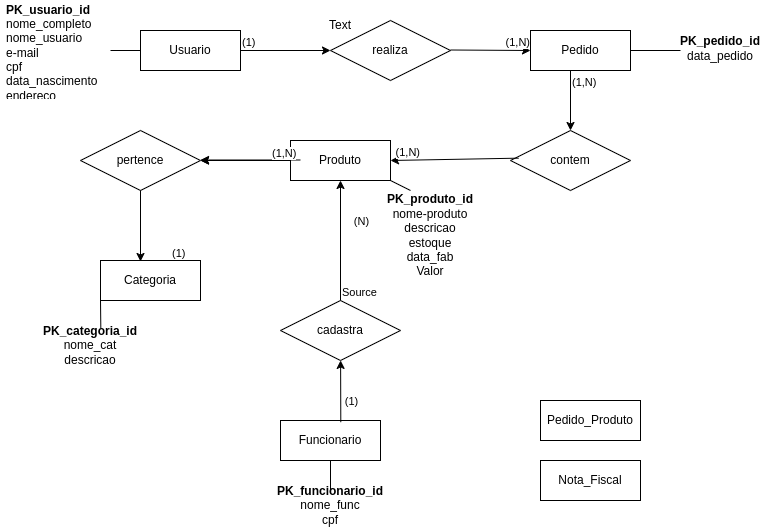

The diagram above was exported from draw.io. Its source (the exported page's mxGraphModel, read from the mxfile embedded in the PNG):
<mxGraphModel dx="1819" dy="582" grid="1" gridSize="10" guides="1" tooltips="1" connect="1" arrows="1" fold="1" page="1" pageScale="1" pageWidth="827" pageHeight="1169" math="0" shadow="0">
  <root>
    <mxCell id="0" />
    <mxCell id="1" parent="0" />
    <mxCell id="sYlHCZk7V6q_mppyx3u5-2" value="Usuario" style="whiteSpace=wrap;html=1;align=center;" vertex="1" parent="1">
      <mxGeometry x="90" y="80" width="100" height="40" as="geometry" />
    </mxCell>
    <mxCell id="sYlHCZk7V6q_mppyx3u5-4" value="&lt;font style=&quot;vertical-align: inherit;&quot;&gt;&lt;font style=&quot;vertical-align: inherit;&quot;&gt;Pedido&lt;/font&gt;&lt;/font&gt;" style="whiteSpace=wrap;html=1;align=center;" vertex="1" parent="1">
      <mxGeometry x="480" y="80" width="100" height="40" as="geometry" />
    </mxCell>
    <mxCell id="nL2EXG1Q6gML1dJ6U0c--2" value="" style="edgeStyle=orthogonalEdgeStyle;rounded=0;orthogonalLoop=1;jettySize=auto;html=1;" edge="1" parent="1" source="sYlHCZk7V6q_mppyx3u5-5" target="sYlHCZk7V6q_mppyx3u5-13">
      <mxGeometry relative="1" as="geometry" />
    </mxCell>
    <mxCell id="nL2EXG1Q6gML1dJ6U0c--6" value="" style="edgeStyle=orthogonalEdgeStyle;rounded=0;orthogonalLoop=1;jettySize=auto;html=1;" edge="1" parent="1" source="sYlHCZk7V6q_mppyx3u5-5" target="sYlHCZk7V6q_mppyx3u5-13">
      <mxGeometry relative="1" as="geometry" />
    </mxCell>
    <mxCell id="sYlHCZk7V6q_mppyx3u5-5" value="&lt;font style=&quot;vertical-align: inherit;&quot;&gt;&lt;font style=&quot;vertical-align: inherit;&quot;&gt;Produto&lt;/font&gt;&lt;/font&gt;" style="whiteSpace=wrap;html=1;align=center;" vertex="1" parent="1">
      <mxGeometry x="240" y="190" width="100" height="40" as="geometry" />
    </mxCell>
    <mxCell id="sYlHCZk7V6q_mppyx3u5-6" value="&lt;font style=&quot;vertical-align: inherit;&quot;&gt;&lt;font style=&quot;vertical-align: inherit;&quot;&gt;&lt;font style=&quot;vertical-align: inherit;&quot;&gt;&lt;font style=&quot;vertical-align: inherit;&quot;&gt;Pedido_Produto&lt;/font&gt;&lt;/font&gt;&lt;br&gt;&lt;/font&gt;&lt;/font&gt;" style="whiteSpace=wrap;html=1;align=center;" vertex="1" parent="1">
      <mxGeometry x="490" y="450" width="100" height="40" as="geometry" />
    </mxCell>
    <mxCell id="sYlHCZk7V6q_mppyx3u5-7" value="&lt;font style=&quot;vertical-align: inherit;&quot;&gt;&lt;font style=&quot;vertical-align: inherit;&quot;&gt;Categoria&lt;/font&gt;&lt;/font&gt;" style="whiteSpace=wrap;html=1;align=center;" vertex="1" parent="1">
      <mxGeometry x="50" y="310" width="100" height="40" as="geometry" />
    </mxCell>
    <mxCell id="sYlHCZk7V6q_mppyx3u5-8" value="&lt;font style=&quot;vertical-align: inherit;&quot;&gt;&lt;font style=&quot;vertical-align: inherit;&quot;&gt;&lt;font style=&quot;vertical-align: inherit;&quot;&gt;&lt;font style=&quot;vertical-align: inherit;&quot;&gt;Nota_Fiscal&lt;/font&gt;&lt;/font&gt;&lt;/font&gt;&lt;/font&gt;" style="whiteSpace=wrap;html=1;align=center;" vertex="1" parent="1">
      <mxGeometry x="490" y="510" width="100" height="40" as="geometry" />
    </mxCell>
    <mxCell id="sYlHCZk7V6q_mppyx3u5-11" value="&lt;font style=&quot;vertical-align: inherit;&quot;&gt;&lt;font style=&quot;vertical-align: inherit;&quot;&gt;realiza&lt;/font&gt;&lt;/font&gt;" style="shape=rhombus;perimeter=rhombusPerimeter;whiteSpace=wrap;html=1;align=center;" vertex="1" parent="1">
      <mxGeometry x="280" y="70" width="120" height="60" as="geometry" />
    </mxCell>
    <mxCell id="sYlHCZk7V6q_mppyx3u5-12" value="&lt;font style=&quot;vertical-align: inherit;&quot;&gt;&lt;font style=&quot;vertical-align: inherit;&quot;&gt;contem&lt;/font&gt;&lt;/font&gt;" style="shape=rhombus;perimeter=rhombusPerimeter;whiteSpace=wrap;html=1;align=center;" vertex="1" parent="1">
      <mxGeometry x="460" y="180" width="120" height="60" as="geometry" />
    </mxCell>
    <mxCell id="sYlHCZk7V6q_mppyx3u5-14" value="&lt;font style=&quot;vertical-align: inherit;&quot;&gt;&lt;font style=&quot;vertical-align: inherit;&quot;&gt;Funcionario&lt;/font&gt;&lt;/font&gt;" style="whiteSpace=wrap;html=1;align=center;" vertex="1" parent="1">
      <mxGeometry x="230" y="470" width="100" height="40" as="geometry" />
    </mxCell>
    <mxCell id="sYlHCZk7V6q_mppyx3u5-21" value="&lt;font style=&quot;vertical-align: inherit;&quot;&gt;&lt;font style=&quot;vertical-align: inherit;&quot;&gt;cadastra&lt;/font&gt;&lt;/font&gt;" style="shape=rhombus;perimeter=rhombusPerimeter;whiteSpace=wrap;html=1;align=center;" vertex="1" parent="1">
      <mxGeometry x="230" y="350" width="120" height="60" as="geometry" />
    </mxCell>
    <mxCell id="sYlHCZk7V6q_mppyx3u5-13" value="&lt;font style=&quot;vertical-align: inherit;&quot;&gt;&lt;font style=&quot;vertical-align: inherit;&quot;&gt;pertence&lt;/font&gt;&lt;/font&gt;" style="shape=rhombus;perimeter=rhombusPerimeter;whiteSpace=wrap;html=1;align=center;" vertex="1" parent="1">
      <mxGeometry x="30" y="180" width="120" height="60" as="geometry" />
    </mxCell>
    <mxCell id="sYlHCZk7V6q_mppyx3u5-46" value="" style="endArrow=classic;html=1;rounded=0;entryX=0;entryY=0.5;entryDx=0;entryDy=0;" edge="1" parent="1" target="sYlHCZk7V6q_mppyx3u5-11">
      <mxGeometry relative="1" as="geometry">
        <mxPoint x="190" y="100" as="sourcePoint" />
        <mxPoint x="270" y="100" as="targetPoint" />
      </mxGeometry>
    </mxCell>
    <mxCell id="sYlHCZk7V6q_mppyx3u5-48" value="(1)" style="edgeLabel;resizable=0;html=1;align=left;verticalAlign=bottom;" connectable="0" vertex="1" parent="sYlHCZk7V6q_mppyx3u5-46">
      <mxGeometry x="-1" relative="1" as="geometry" />
    </mxCell>
    <mxCell id="sYlHCZk7V6q_mppyx3u5-51" value="" style="endArrow=classic;html=1;rounded=0;" edge="1" parent="1">
      <mxGeometry relative="1" as="geometry">
        <mxPoint x="400" y="99.5" as="sourcePoint" />
        <mxPoint x="480" y="100" as="targetPoint" />
      </mxGeometry>
    </mxCell>
    <mxCell id="sYlHCZk7V6q_mppyx3u5-54" value="(1,N)" style="edgeLabel;resizable=0;html=1;align=right;verticalAlign=bottom;" connectable="0" vertex="1" parent="sYlHCZk7V6q_mppyx3u5-51">
      <mxGeometry x="1" relative="1" as="geometry" />
    </mxCell>
    <mxCell id="sYlHCZk7V6q_mppyx3u5-56" value="" style="endArrow=classic;html=1;rounded=0;entryX=0.5;entryY=0;entryDx=0;entryDy=0;" edge="1" parent="1" target="sYlHCZk7V6q_mppyx3u5-12">
      <mxGeometry relative="1" as="geometry">
        <mxPoint x="520" y="120" as="sourcePoint" />
        <mxPoint x="450" y="220" as="targetPoint" />
      </mxGeometry>
    </mxCell>
    <mxCell id="sYlHCZk7V6q_mppyx3u5-58" value="(1,N)" style="edgeLabel;resizable=0;html=1;align=left;verticalAlign=bottom;" connectable="0" vertex="1" parent="sYlHCZk7V6q_mppyx3u5-56">
      <mxGeometry x="-1" relative="1" as="geometry">
        <mxPoint y="20" as="offset" />
      </mxGeometry>
    </mxCell>
    <mxCell id="sYlHCZk7V6q_mppyx3u5-60" value="" style="endArrow=classic;html=1;rounded=0;entryX=1;entryY=0.5;entryDx=0;entryDy=0;exitX=0.067;exitY=0.461;exitDx=0;exitDy=0;exitPerimeter=0;" edge="1" parent="1" source="sYlHCZk7V6q_mppyx3u5-12" target="sYlHCZk7V6q_mppyx3u5-5">
      <mxGeometry relative="1" as="geometry">
        <mxPoint x="210" y="160" as="sourcePoint" />
        <mxPoint x="370" y="160" as="targetPoint" />
      </mxGeometry>
    </mxCell>
    <mxCell id="sYlHCZk7V6q_mppyx3u5-63" value="(1,N)" style="edgeLabel;resizable=0;html=1;align=right;verticalAlign=bottom;" connectable="0" vertex="1" parent="sYlHCZk7V6q_mppyx3u5-60">
      <mxGeometry x="1" relative="1" as="geometry">
        <mxPoint x="30" as="offset" />
      </mxGeometry>
    </mxCell>
    <mxCell id="sYlHCZk7V6q_mppyx3u5-66" value="" style="endArrow=classic;html=1;rounded=0;" edge="1" parent="1">
      <mxGeometry relative="1" as="geometry">
        <mxPoint x="250" y="209.5" as="sourcePoint" />
        <mxPoint x="150" y="209.5" as="targetPoint" />
      </mxGeometry>
    </mxCell>
    <mxCell id="sYlHCZk7V6q_mppyx3u5-68" value="(1,N)" style="edgeLabel;resizable=0;html=1;align=left;verticalAlign=bottom;" connectable="0" vertex="1" parent="sYlHCZk7V6q_mppyx3u5-66">
      <mxGeometry x="-1" relative="1" as="geometry">
        <mxPoint x="-30" y="1" as="offset" />
      </mxGeometry>
    </mxCell>
    <mxCell id="nL2EXG1Q6gML1dJ6U0c--1" value="(1)" style="edgeLabel;resizable=0;html=1;align=left;verticalAlign=bottom;" connectable="0" vertex="1" parent="sYlHCZk7V6q_mppyx3u5-66">
      <mxGeometry x="-1" relative="1" as="geometry">
        <mxPoint x="-130" y="101" as="offset" />
      </mxGeometry>
    </mxCell>
    <mxCell id="nL2EXG1Q6gML1dJ6U0c--3" value="" style="endArrow=classic;html=1;rounded=0;entryX=0.4;entryY=0.025;entryDx=0;entryDy=0;entryPerimeter=0;" edge="1" parent="1" source="sYlHCZk7V6q_mppyx3u5-13" target="sYlHCZk7V6q_mppyx3u5-7">
      <mxGeometry relative="1" as="geometry">
        <mxPoint x="250" y="260" as="sourcePoint" />
        <mxPoint x="150" y="260" as="targetPoint" />
      </mxGeometry>
    </mxCell>
    <mxCell id="sYlHCZk7V6q_mppyx3u5-73" value="" style="endArrow=classic;html=1;rounded=0;entryX=0.5;entryY=1;entryDx=0;entryDy=0;" edge="1" parent="1" source="sYlHCZk7V6q_mppyx3u5-21" target="sYlHCZk7V6q_mppyx3u5-5">
      <mxGeometry relative="1" as="geometry">
        <mxPoint x="210" y="240" as="sourcePoint" />
        <mxPoint x="370" y="240" as="targetPoint" />
      </mxGeometry>
    </mxCell>
    <mxCell id="sYlHCZk7V6q_mppyx3u5-74" value="(N)" style="edgeLabel;resizable=0;html=1;align=center;verticalAlign=middle;" connectable="0" vertex="1" parent="sYlHCZk7V6q_mppyx3u5-73">
      <mxGeometry relative="1" as="geometry">
        <mxPoint x="20" y="-20" as="offset" />
      </mxGeometry>
    </mxCell>
    <mxCell id="sYlHCZk7V6q_mppyx3u5-75" value="Source" style="edgeLabel;resizable=0;html=1;align=left;verticalAlign=bottom;" connectable="0" vertex="1" parent="sYlHCZk7V6q_mppyx3u5-73">
      <mxGeometry x="-1" relative="1" as="geometry" />
    </mxCell>
    <mxCell id="sYlHCZk7V6q_mppyx3u5-76" value="" style="endArrow=classic;html=1;rounded=0;exitX=0.603;exitY=0.042;exitDx=0;exitDy=0;exitPerimeter=0;" edge="1" parent="1" source="sYlHCZk7V6q_mppyx3u5-14" target="sYlHCZk7V6q_mppyx3u5-21">
      <mxGeometry relative="1" as="geometry">
        <mxPoint x="290" y="400" as="sourcePoint" />
        <mxPoint x="370" y="240" as="targetPoint" />
        <Array as="points" />
      </mxGeometry>
    </mxCell>
    <mxCell id="sYlHCZk7V6q_mppyx3u5-77" value="(1)" style="edgeLabel;resizable=0;html=1;align=center;verticalAlign=middle;" connectable="0" vertex="1" parent="sYlHCZk7V6q_mppyx3u5-76">
      <mxGeometry relative="1" as="geometry">
        <mxPoint x="10" y="10" as="offset" />
      </mxGeometry>
    </mxCell>
    <mxCell id="sYlHCZk7V6q_mppyx3u5-80" value="Text" style="text;html=1;strokeColor=none;fillColor=none;align=center;verticalAlign=middle;whiteSpace=wrap;rounded=0;" vertex="1" parent="1">
      <mxGeometry x="260" y="60" width="60" height="30" as="geometry" />
    </mxCell>
    <mxCell id="sYlHCZk7V6q_mppyx3u5-85" value="" style="endArrow=none;html=1;rounded=0;" edge="1" parent="1" target="sYlHCZk7V6q_mppyx3u5-83">
      <mxGeometry width="50" height="50" relative="1" as="geometry">
        <mxPoint x="90" y="100" as="sourcePoint" />
        <mxPoint x="310" y="50" as="targetPoint" />
      </mxGeometry>
    </mxCell>
    <mxCell id="sYlHCZk7V6q_mppyx3u5-83" value="&lt;b&gt;PK_usuario_id&amp;nbsp;&lt;br&gt;&lt;/b&gt;nome_completo&lt;br&gt;nome_usuario&lt;br&gt;e-mail&lt;br&gt;cpf&lt;br&gt;data_nascimento&lt;br&gt;endereco" style="text;strokeColor=none;fillColor=none;align=left;verticalAlign=middle;spacingLeft=4;spacingRight=4;overflow=hidden;points=[[0,0.5],[1,0.5]];portConstraint=eastwest;rotatable=0;whiteSpace=wrap;html=1;" vertex="1" parent="1">
      <mxGeometry x="-50" y="50" width="110" height="100" as="geometry" />
    </mxCell>
    <mxCell id="sYlHCZk7V6q_mppyx3u5-87" value="&lt;b&gt;PK_pedido_id&lt;/b&gt;&lt;br&gt;data_pedido&lt;br&gt;" style="text;html=1;strokeColor=none;fillColor=none;align=center;verticalAlign=middle;whiteSpace=wrap;rounded=0;" vertex="1" parent="1">
      <mxGeometry x="640" y="75" width="60" height="45" as="geometry" />
    </mxCell>
    <mxCell id="sYlHCZk7V6q_mppyx3u5-88" value="" style="endArrow=none;html=1;rounded=0;exitX=1;exitY=0.5;exitDx=0;exitDy=0;" edge="1" parent="1" source="sYlHCZk7V6q_mppyx3u5-4">
      <mxGeometry width="50" height="50" relative="1" as="geometry">
        <mxPoint x="550" y="150" as="sourcePoint" />
        <mxPoint x="630" y="100" as="targetPoint" />
      </mxGeometry>
    </mxCell>
    <mxCell id="sYlHCZk7V6q_mppyx3u5-90" value="&lt;b&gt;PK_produto_id&lt;/b&gt;&lt;br&gt;nome-produto&lt;br&gt;descricao&lt;br&gt;estoque&lt;br&gt;data_fab&lt;br&gt;Valor" style="text;html=1;strokeColor=none;fillColor=none;align=center;verticalAlign=middle;whiteSpace=wrap;rounded=0;" vertex="1" parent="1">
      <mxGeometry x="350" y="270" width="60" height="30" as="geometry" />
    </mxCell>
    <mxCell id="sYlHCZk7V6q_mppyx3u5-91" value="" style="endArrow=none;html=1;rounded=0;exitX=1;exitY=1;exitDx=0;exitDy=0;" edge="1" parent="1" source="sYlHCZk7V6q_mppyx3u5-5">
      <mxGeometry width="50" height="50" relative="1" as="geometry">
        <mxPoint x="380" y="420" as="sourcePoint" />
        <mxPoint x="360" y="240" as="targetPoint" />
      </mxGeometry>
    </mxCell>
    <mxCell id="sYlHCZk7V6q_mppyx3u5-92" value="&lt;b&gt;PK_categoria_id&lt;/b&gt;&lt;br&gt;nome_cat&lt;br&gt;descricao" style="text;html=1;strokeColor=none;fillColor=none;align=center;verticalAlign=middle;whiteSpace=wrap;rounded=0;" vertex="1" parent="1">
      <mxGeometry x="-20" y="380" width="120" height="30" as="geometry" />
    </mxCell>
    <mxCell id="sYlHCZk7V6q_mppyx3u5-93" value="" style="endArrow=none;html=1;rounded=0;exitX=0;exitY=1;exitDx=0;exitDy=0;entryX=0.586;entryY=-0.078;entryDx=0;entryDy=0;entryPerimeter=0;" edge="1" parent="1" source="sYlHCZk7V6q_mppyx3u5-7" target="sYlHCZk7V6q_mppyx3u5-92">
      <mxGeometry width="50" height="50" relative="1" as="geometry">
        <mxPoint x="280" y="340" as="sourcePoint" />
        <mxPoint x="330" y="290" as="targetPoint" />
      </mxGeometry>
    </mxCell>
    <mxCell id="sYlHCZk7V6q_mppyx3u5-94" value="&lt;b&gt;PK_funcionario_id&lt;/b&gt;&lt;br&gt;nome_func&lt;br&gt;cpf" style="text;html=1;strokeColor=none;fillColor=none;align=center;verticalAlign=middle;whiteSpace=wrap;rounded=0;" vertex="1" parent="1">
      <mxGeometry x="250" y="540" width="60" height="30" as="geometry" />
    </mxCell>
    <mxCell id="sYlHCZk7V6q_mppyx3u5-95" value="" style="endArrow=none;html=1;rounded=0;exitX=0.5;exitY=1;exitDx=0;exitDy=0;entryX=0.5;entryY=0;entryDx=0;entryDy=0;" edge="1" parent="1" source="sYlHCZk7V6q_mppyx3u5-14" target="sYlHCZk7V6q_mppyx3u5-94">
      <mxGeometry width="50" height="50" relative="1" as="geometry">
        <mxPoint x="280" y="420" as="sourcePoint" />
        <mxPoint x="330" y="370" as="targetPoint" />
      </mxGeometry>
    </mxCell>
  </root>
</mxGraphModel>